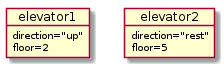

The diagram above was rendered by PlantUML. Its source (embedded in the PNG):
@startuml
object elevator1{
direction="up"
floor=2
}
object elevator2{
direction="rest"
floor=5
}

@enduml